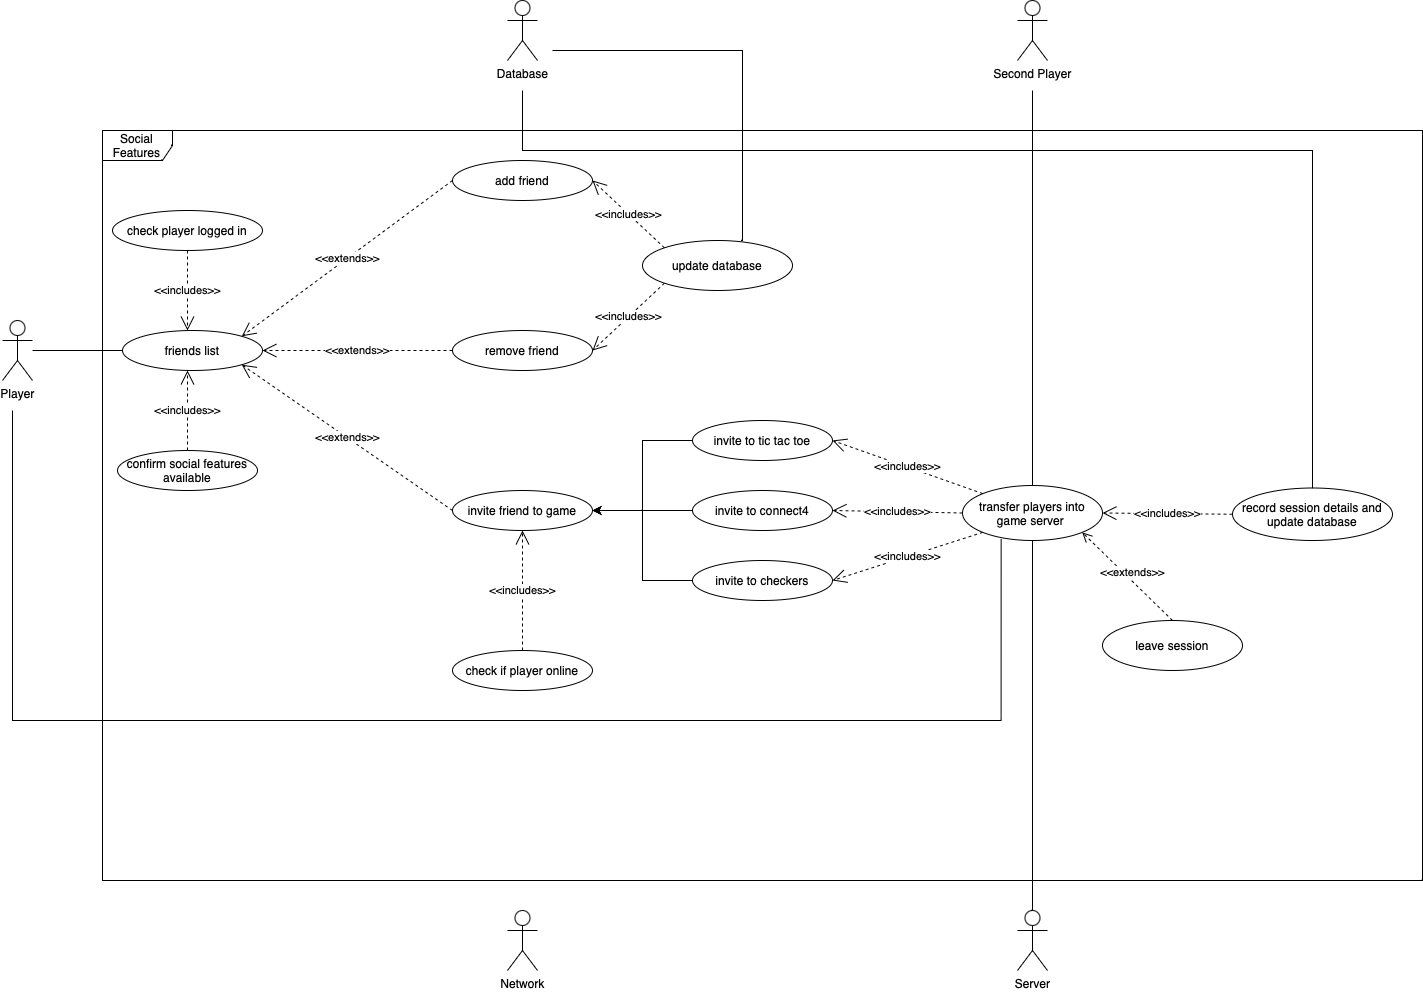

The diagram above was exported from draw.io. Its source (the exported page's mxGraphModel, read from the mxfile embedded in the PNG):
<mxGraphModel dx="1722" dy="2060" grid="1" gridSize="10" guides="1" tooltips="1" connect="1" arrows="1" fold="1" page="1" pageScale="1" pageWidth="850" pageHeight="1100" math="0" shadow="0">
  <root>
    <mxCell id="0" />
    <mxCell id="1" parent="0" />
    <mxCell id="FTLkEMV_lzVcFy93SA-y-3" value="Social Features" style="shape=umlFrame;whiteSpace=wrap;html=1;pointerEvents=0;width=70;height=30;" parent="1" vertex="1">
      <mxGeometry x="150" width="1320" height="750" as="geometry" />
    </mxCell>
    <mxCell id="FTLkEMV_lzVcFy93SA-y-4" value="Player" style="shape=umlActor;verticalLabelPosition=bottom;verticalAlign=top;html=1;" parent="1" vertex="1">
      <mxGeometry x="50" y="190" width="30" height="60" as="geometry" />
    </mxCell>
    <mxCell id="FTLkEMV_lzVcFy93SA-y-7" value="" style="endArrow=none;html=1;edgeStyle=orthogonalEdgeStyle;rounded=0;entryX=0;entryY=0.5;entryDx=0;entryDy=0;" parent="1" edge="1">
      <mxGeometry relative="1" as="geometry">
        <mxPoint x="80" y="220" as="sourcePoint" />
        <mxPoint x="180" y="220" as="targetPoint" />
        <Array as="points" />
      </mxGeometry>
    </mxCell>
    <mxCell id="FTLkEMV_lzVcFy93SA-y-10" value="check player logged in" style="ellipse;whiteSpace=wrap;html=1;" parent="1" vertex="1">
      <mxGeometry x="160" y="80" width="150" height="40" as="geometry" />
    </mxCell>
    <mxCell id="FTLkEMV_lzVcFy93SA-y-15" value="&amp;lt;&amp;lt;includes&amp;gt;&amp;gt;" style="endArrow=open;endSize=12;dashed=1;html=1;rounded=0;entryX=0.5;entryY=0;entryDx=0;entryDy=0;exitX=0.5;exitY=1;exitDx=0;exitDy=0;" parent="1" source="FTLkEMV_lzVcFy93SA-y-10" edge="1">
      <mxGeometry width="160" relative="1" as="geometry">
        <mxPoint x="270" y="170" as="sourcePoint" />
        <mxPoint x="235" y="200" as="targetPoint" />
      </mxGeometry>
    </mxCell>
    <mxCell id="FTLkEMV_lzVcFy93SA-y-16" value="confirm social features available" style="ellipse;whiteSpace=wrap;html=1;" parent="1" vertex="1">
      <mxGeometry x="165" y="320" width="140" height="40" as="geometry" />
    </mxCell>
    <mxCell id="FTLkEMV_lzVcFy93SA-y-17" value="&amp;lt;&amp;lt;includes&amp;gt;&amp;gt;" style="endArrow=open;endSize=12;dashed=1;html=1;rounded=0;entryX=0.5;entryY=1;entryDx=0;entryDy=0;exitX=0.5;exitY=0;exitDx=0;exitDy=0;" parent="1" source="FTLkEMV_lzVcFy93SA-y-16" edge="1">
      <mxGeometry width="160" relative="1" as="geometry">
        <mxPoint x="350" y="230" as="sourcePoint" />
        <mxPoint x="235" y="240" as="targetPoint" />
      </mxGeometry>
    </mxCell>
    <mxCell id="FTLkEMV_lzVcFy93SA-y-18" value="add friend" style="ellipse;whiteSpace=wrap;html=1;" parent="1" vertex="1">
      <mxGeometry x="500" y="30" width="140" height="40" as="geometry" />
    </mxCell>
    <mxCell id="FTLkEMV_lzVcFy93SA-y-19" value="friends list" style="ellipse;whiteSpace=wrap;html=1;" parent="1" vertex="1">
      <mxGeometry x="170" y="200" width="140" height="40" as="geometry" />
    </mxCell>
    <mxCell id="FTLkEMV_lzVcFy93SA-y-20" value="invite friend to game" style="ellipse;whiteSpace=wrap;html=1;" parent="1" vertex="1">
      <mxGeometry x="500" y="360" width="140" height="40" as="geometry" />
    </mxCell>
    <mxCell id="FTLkEMV_lzVcFy93SA-y-21" value="remove friend" style="ellipse;whiteSpace=wrap;html=1;" parent="1" vertex="1">
      <mxGeometry x="500" y="200" width="140" height="40" as="geometry" />
    </mxCell>
    <mxCell id="FTLkEMV_lzVcFy93SA-y-37" value="&amp;lt;&amp;lt;extends&amp;gt;&amp;gt;" style="endArrow=open;endSize=12;dashed=1;html=1;rounded=0;exitX=0;exitY=0.5;exitDx=0;exitDy=0;entryX=1;entryY=1;entryDx=0;entryDy=0;" parent="1" source="FTLkEMV_lzVcFy93SA-y-20" target="FTLkEMV_lzVcFy93SA-y-19" edge="1">
      <mxGeometry x="0.002" width="160" relative="1" as="geometry">
        <mxPoint x="430" y="300" as="sourcePoint" />
        <mxPoint x="372.1052631578948" y="520" as="targetPoint" />
        <mxPoint as="offset" />
      </mxGeometry>
    </mxCell>
    <mxCell id="FTLkEMV_lzVcFy93SA-y-38" value="&amp;lt;&amp;lt;extends&amp;gt;&amp;gt;" style="endArrow=open;endSize=12;dashed=1;html=1;rounded=0;entryX=1;entryY=0.5;entryDx=0;entryDy=0;exitX=0;exitY=0.5;exitDx=0;exitDy=0;" parent="1" source="FTLkEMV_lzVcFy93SA-y-21" target="FTLkEMV_lzVcFy93SA-y-19" edge="1">
      <mxGeometry width="160" relative="1" as="geometry">
        <mxPoint x="410" y="410" as="sourcePoint" />
        <mxPoint x="570" y="410" as="targetPoint" />
        <mxPoint as="offset" />
      </mxGeometry>
    </mxCell>
    <mxCell id="FTLkEMV_lzVcFy93SA-y-39" value="&amp;lt;&amp;lt;extends&amp;gt;&amp;gt;" style="endArrow=open;endSize=12;dashed=1;html=1;rounded=0;entryX=1;entryY=0;entryDx=0;entryDy=0;exitX=0;exitY=0.5;exitDx=0;exitDy=0;" parent="1" source="FTLkEMV_lzVcFy93SA-y-18" target="FTLkEMV_lzVcFy93SA-y-19" edge="1">
      <mxGeometry width="160" relative="1" as="geometry">
        <mxPoint x="410" y="410" as="sourcePoint" />
        <mxPoint x="570" y="410" as="targetPoint" />
      </mxGeometry>
    </mxCell>
    <mxCell id="FTLkEMV_lzVcFy93SA-y-59" style="edgeStyle=orthogonalEdgeStyle;rounded=0;orthogonalLoop=1;jettySize=auto;html=1;entryX=1;entryY=0.5;entryDx=0;entryDy=0;" parent="1" source="FTLkEMV_lzVcFy93SA-y-40" target="FTLkEMV_lzVcFy93SA-y-20" edge="1">
      <mxGeometry relative="1" as="geometry">
        <mxPoint x="650" y="380" as="targetPoint" />
        <Array as="points">
          <mxPoint x="690" y="310" />
          <mxPoint x="690" y="380" />
        </Array>
      </mxGeometry>
    </mxCell>
    <mxCell id="FTLkEMV_lzVcFy93SA-y-40" value="invite to tic tac toe" style="ellipse;whiteSpace=wrap;html=1;" parent="1" vertex="1">
      <mxGeometry x="740" y="290" width="140" height="40" as="geometry" />
    </mxCell>
    <mxCell id="FTLkEMV_lzVcFy93SA-y-61" style="edgeStyle=orthogonalEdgeStyle;rounded=0;orthogonalLoop=1;jettySize=auto;html=1;entryX=1;entryY=0.5;entryDx=0;entryDy=0;" parent="1" source="FTLkEMV_lzVcFy93SA-y-41" target="FTLkEMV_lzVcFy93SA-y-20" edge="1">
      <mxGeometry relative="1" as="geometry">
        <Array as="points">
          <mxPoint x="690" y="450" />
          <mxPoint x="690" y="380" />
        </Array>
      </mxGeometry>
    </mxCell>
    <mxCell id="FTLkEMV_lzVcFy93SA-y-41" value="invite to checkers" style="ellipse;whiteSpace=wrap;html=1;" parent="1" vertex="1">
      <mxGeometry x="740" y="430" width="140" height="40" as="geometry" />
    </mxCell>
    <mxCell id="FTLkEMV_lzVcFy93SA-y-60" style="edgeStyle=orthogonalEdgeStyle;rounded=0;orthogonalLoop=1;jettySize=auto;html=1;" parent="1" source="FTLkEMV_lzVcFy93SA-y-42" target="FTLkEMV_lzVcFy93SA-y-20" edge="1">
      <mxGeometry relative="1" as="geometry" />
    </mxCell>
    <mxCell id="FTLkEMV_lzVcFy93SA-y-42" value="invite to connect4" style="ellipse;whiteSpace=wrap;html=1;" parent="1" vertex="1">
      <mxGeometry x="740" y="360" width="140" height="40" as="geometry" />
    </mxCell>
    <mxCell id="FTLkEMV_lzVcFy93SA-y-46" value="check if player online" style="ellipse;whiteSpace=wrap;html=1;" parent="1" vertex="1">
      <mxGeometry x="500" y="520" width="140" height="40" as="geometry" />
    </mxCell>
    <mxCell id="FTLkEMV_lzVcFy93SA-y-47" value="&amp;lt;&amp;lt;includes&amp;gt;&amp;gt;" style="endArrow=open;endSize=12;dashed=1;html=1;rounded=0;entryX=0.5;entryY=1;entryDx=0;entryDy=0;exitX=0.5;exitY=0;exitDx=0;exitDy=0;" parent="1" source="FTLkEMV_lzVcFy93SA-y-46" target="FTLkEMV_lzVcFy93SA-y-20" edge="1">
      <mxGeometry width="160" relative="1" as="geometry">
        <mxPoint x="650" y="370" as="sourcePoint" />
        <mxPoint x="810" y="370" as="targetPoint" />
      </mxGeometry>
    </mxCell>
    <mxCell id="FTLkEMV_lzVcFy93SA-y-48" value="Database" style="shape=umlActor;verticalLabelPosition=bottom;verticalAlign=top;html=1;" parent="1" vertex="1">
      <mxGeometry x="555" y="-130" width="30" height="60" as="geometry" />
    </mxCell>
    <mxCell id="FTLkEMV_lzVcFy93SA-y-50" value="update database" style="ellipse;whiteSpace=wrap;html=1;" parent="1" vertex="1">
      <mxGeometry x="690" y="110" width="150" height="50" as="geometry" />
    </mxCell>
    <mxCell id="FTLkEMV_lzVcFy93SA-y-51" value="&amp;lt;&amp;lt;includes&amp;gt;&amp;gt;" style="endArrow=open;endSize=12;dashed=1;html=1;rounded=0;entryX=1;entryY=0.5;entryDx=0;entryDy=0;exitX=0;exitY=1;exitDx=0;exitDy=0;" parent="1" source="FTLkEMV_lzVcFy93SA-y-50" target="FTLkEMV_lzVcFy93SA-y-21" edge="1">
      <mxGeometry width="160" relative="1" as="geometry">
        <mxPoint x="650" y="140" as="sourcePoint" />
        <mxPoint x="810" y="140" as="targetPoint" />
      </mxGeometry>
    </mxCell>
    <mxCell id="FTLkEMV_lzVcFy93SA-y-52" value="&amp;lt;&amp;lt;includes&amp;gt;&amp;gt;" style="endArrow=open;endSize=12;dashed=1;html=1;rounded=0;entryX=1;entryY=0.5;entryDx=0;entryDy=0;exitX=0;exitY=0;exitDx=0;exitDy=0;" parent="1" source="FTLkEMV_lzVcFy93SA-y-50" target="FTLkEMV_lzVcFy93SA-y-18" edge="1">
      <mxGeometry width="160" relative="1" as="geometry">
        <mxPoint x="650" y="140" as="sourcePoint" />
        <mxPoint x="810" y="140" as="targetPoint" />
      </mxGeometry>
    </mxCell>
    <mxCell id="FTLkEMV_lzVcFy93SA-y-56" value="" style="endArrow=none;html=1;edgeStyle=orthogonalEdgeStyle;rounded=0;" parent="1" edge="1">
      <mxGeometry relative="1" as="geometry">
        <mxPoint x="790" y="-20" as="sourcePoint" />
        <mxPoint x="600" y="-80" as="targetPoint" />
        <Array as="points">
          <mxPoint x="790" y="110" />
          <mxPoint x="790" y="-220" />
        </Array>
      </mxGeometry>
    </mxCell>
    <mxCell id="FTLkEMV_lzVcFy93SA-y-63" value="Second Player" style="shape=umlActor;verticalLabelPosition=bottom;verticalAlign=top;html=1;outlineConnect=0;" parent="1" vertex="1">
      <mxGeometry x="1065" y="-130" width="30" height="60" as="geometry" />
    </mxCell>
    <mxCell id="FTLkEMV_lzVcFy93SA-y-72" value="transfer players into game server&amp;nbsp;" style="ellipse;whiteSpace=wrap;html=1;" parent="1" vertex="1">
      <mxGeometry x="1010" y="355" width="140" height="55" as="geometry" />
    </mxCell>
    <mxCell id="FTLkEMV_lzVcFy93SA-y-73" value="Server" style="shape=umlActor;verticalLabelPosition=bottom;verticalAlign=top;html=1;" parent="1" vertex="1">
      <mxGeometry x="1065" y="780" width="30" height="60" as="geometry" />
    </mxCell>
    <mxCell id="FTLkEMV_lzVcFy93SA-y-77" value="&amp;lt;&amp;lt;includes&amp;gt;&amp;gt;" style="endArrow=open;endSize=12;dashed=1;html=1;rounded=0;exitX=0;exitY=1;exitDx=0;exitDy=0;entryX=1;entryY=0.5;entryDx=0;entryDy=0;" parent="1" source="FTLkEMV_lzVcFy93SA-y-72" target="FTLkEMV_lzVcFy93SA-y-41" edge="1">
      <mxGeometry width="160" relative="1" as="geometry">
        <mxPoint x="770" y="340" as="sourcePoint" />
        <mxPoint x="930" y="340" as="targetPoint" />
      </mxGeometry>
    </mxCell>
    <mxCell id="FTLkEMV_lzVcFy93SA-y-78" value="&amp;lt;&amp;lt;includes&amp;gt;&amp;gt;" style="endArrow=open;endSize=12;dashed=1;html=1;rounded=0;exitX=0;exitY=0.5;exitDx=0;exitDy=0;entryX=1;entryY=0.5;entryDx=0;entryDy=0;" parent="1" source="FTLkEMV_lzVcFy93SA-y-72" target="FTLkEMV_lzVcFy93SA-y-42" edge="1">
      <mxGeometry x="-0.0045" width="160" relative="1" as="geometry">
        <mxPoint x="770" y="340" as="sourcePoint" />
        <mxPoint x="930" y="340" as="targetPoint" />
        <mxPoint as="offset" />
      </mxGeometry>
    </mxCell>
    <mxCell id="FTLkEMV_lzVcFy93SA-y-79" value="&amp;lt;&amp;lt;includes&amp;gt;&amp;gt;" style="endArrow=open;endSize=12;dashed=1;html=1;rounded=0;entryX=1;entryY=0.5;entryDx=0;entryDy=0;exitX=0;exitY=0;exitDx=0;exitDy=0;" parent="1" source="FTLkEMV_lzVcFy93SA-y-72" target="FTLkEMV_lzVcFy93SA-y-40" edge="1">
      <mxGeometry width="160" relative="1" as="geometry">
        <mxPoint x="770" y="340" as="sourcePoint" />
        <mxPoint x="930" y="340" as="targetPoint" />
      </mxGeometry>
    </mxCell>
    <mxCell id="FTLkEMV_lzVcFy93SA-y-80" value="" style="endArrow=none;html=1;edgeStyle=orthogonalEdgeStyle;rounded=0;exitX=0.5;exitY=0;exitDx=0;exitDy=0;" parent="1" source="FTLkEMV_lzVcFy93SA-y-72" edge="1">
      <mxGeometry relative="1" as="geometry">
        <mxPoint x="780" y="390" as="sourcePoint" />
        <mxPoint x="1080" y="-40" as="targetPoint" />
      </mxGeometry>
    </mxCell>
    <mxCell id="FTLkEMV_lzVcFy93SA-y-83" value="" style="endArrow=none;html=1;edgeStyle=orthogonalEdgeStyle;rounded=0;entryX=0.276;entryY=0.971;entryDx=0;entryDy=0;entryPerimeter=0;" parent="1" target="FTLkEMV_lzVcFy93SA-y-72" edge="1">
      <mxGeometry relative="1" as="geometry">
        <mxPoint x="60" y="280" as="sourcePoint" />
        <mxPoint x="940" y="330" as="targetPoint" />
        <Array as="points">
          <mxPoint x="60" y="590" />
          <mxPoint x="1049" y="590" />
        </Array>
      </mxGeometry>
    </mxCell>
    <mxCell id="FTLkEMV_lzVcFy93SA-y-86" value="" style="endArrow=none;html=1;edgeStyle=orthogonalEdgeStyle;rounded=0;entryX=0.5;entryY=1;entryDx=0;entryDy=0;" parent="1" target="FTLkEMV_lzVcFy93SA-y-72" edge="1">
      <mxGeometry relative="1" as="geometry">
        <mxPoint x="1080" y="770" as="sourcePoint" />
        <mxPoint x="980" y="430" as="targetPoint" />
        <Array as="points">
          <mxPoint x="1080" y="780" />
        </Array>
      </mxGeometry>
    </mxCell>
    <mxCell id="FTLkEMV_lzVcFy93SA-y-89" value="record session details and update database" style="ellipse;whiteSpace=wrap;html=1;" parent="1" vertex="1">
      <mxGeometry x="1280" y="357.5" width="160" height="52.5" as="geometry" />
    </mxCell>
    <mxCell id="FTLkEMV_lzVcFy93SA-y-90" value="&amp;lt;&amp;lt;includes&amp;gt;&amp;gt;" style="endArrow=open;endSize=12;dashed=1;html=1;rounded=0;entryX=1;entryY=0.5;entryDx=0;entryDy=0;exitX=0;exitY=0.5;exitDx=0;exitDy=0;" parent="1" source="FTLkEMV_lzVcFy93SA-y-89" target="FTLkEMV_lzVcFy93SA-y-72" edge="1">
      <mxGeometry width="160" relative="1" as="geometry">
        <mxPoint x="770" y="290" as="sourcePoint" />
        <mxPoint x="930" y="290" as="targetPoint" />
      </mxGeometry>
    </mxCell>
    <mxCell id="FTLkEMV_lzVcFy93SA-y-91" value="" style="endArrow=none;html=1;edgeStyle=orthogonalEdgeStyle;rounded=0;exitX=0.5;exitY=0;exitDx=0;exitDy=0;" parent="1" source="FTLkEMV_lzVcFy93SA-y-89" edge="1">
      <mxGeometry relative="1" as="geometry">
        <mxPoint x="770" y="360" as="sourcePoint" />
        <mxPoint x="570" y="-40" as="targetPoint" />
        <Array as="points">
          <mxPoint x="1360" y="20" />
          <mxPoint x="570" y="20" />
        </Array>
      </mxGeometry>
    </mxCell>
    <mxCell id="FTLkEMV_lzVcFy93SA-y-94" value="leave session" style="ellipse;whiteSpace=wrap;html=1;" parent="1" vertex="1">
      <mxGeometry x="1150" y="490" width="140" height="50" as="geometry" />
    </mxCell>
    <mxCell id="FTLkEMV_lzVcFy93SA-y-96" value="&amp;lt;&amp;lt;extends&amp;gt;&amp;gt;" style="html=1;verticalAlign=bottom;endArrow=open;dashed=1;endSize=8;curved=0;rounded=0;entryX=1;entryY=1;entryDx=0;entryDy=0;exitX=0.5;exitY=0;exitDx=0;exitDy=0;" parent="1" source="FTLkEMV_lzVcFy93SA-y-94" target="FTLkEMV_lzVcFy93SA-y-72" edge="1">
      <mxGeometry x="-0.116" relative="1" as="geometry">
        <mxPoint x="1150" y="470" as="sourcePoint" />
        <mxPoint x="1070" y="470" as="targetPoint" />
        <mxPoint as="offset" />
      </mxGeometry>
    </mxCell>
    <mxCell id="FTLkEMV_lzVcFy93SA-y-97" value="Network" style="shape=umlActor;verticalLabelPosition=bottom;verticalAlign=top;html=1;" parent="1" vertex="1">
      <mxGeometry x="555" y="780" width="30" height="60" as="geometry" />
    </mxCell>
  </root>
</mxGraphModel>